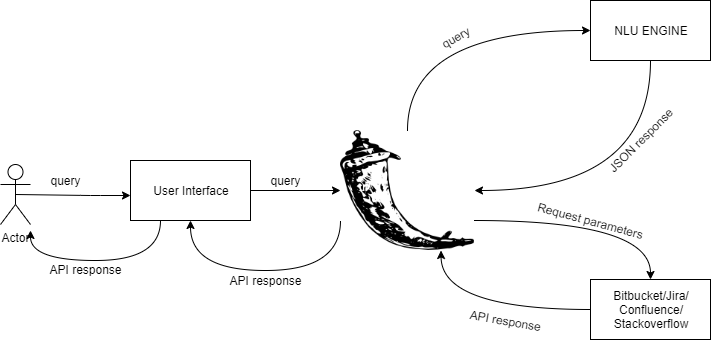

The diagram above was exported from draw.io. Its source (the exported page's mxGraphModel, read from the mxfile embedded in the PNG):
<mxGraphModel dx="1010" dy="556" grid="1" gridSize="10" guides="1" tooltips="1" connect="1" arrows="1" fold="1" page="1" pageScale="1" pageWidth="850" pageHeight="1100" math="0" shadow="0">
  <root>
    <mxCell id="0" />
    <mxCell id="1" parent="0" />
    <mxCell id="kvKxSMCfIR3IbvYcSVPq-2" style="edgeStyle=orthogonalEdgeStyle;rounded=0;orthogonalLoop=1;jettySize=auto;html=1;exitX=0.5;exitY=1;exitDx=0;exitDy=0;entryX=1;entryY=0.5;entryDx=0;entryDy=0;elbow=vertical;curved=1;" edge="1" parent="1" source="4axQwpNrgERKwtYe_r5O-2" target="4axQwpNrgERKwtYe_r5O-3">
      <mxGeometry relative="1" as="geometry" />
    </mxCell>
    <mxCell id="4axQwpNrgERKwtYe_r5O-2" value="NLU ENGINE" style="rounded=0;whiteSpace=wrap;html=1;" parent="1" vertex="1">
      <mxGeometry x="630" y="140" width="120" height="60" as="geometry" />
    </mxCell>
    <mxCell id="kvKxSMCfIR3IbvYcSVPq-1" style="edgeStyle=orthogonalEdgeStyle;rounded=0;orthogonalLoop=1;jettySize=auto;html=1;exitX=0.5;exitY=0;exitDx=0;exitDy=0;entryX=0;entryY=0.5;entryDx=0;entryDy=0;curved=1;" edge="1" parent="1" source="4axQwpNrgERKwtYe_r5O-3" target="4axQwpNrgERKwtYe_r5O-2">
      <mxGeometry relative="1" as="geometry" />
    </mxCell>
    <mxCell id="kvKxSMCfIR3IbvYcSVPq-3" style="edgeStyle=orthogonalEdgeStyle;curved=1;rounded=0;orthogonalLoop=1;jettySize=auto;html=1;exitX=0;exitY=0.75;exitDx=0;exitDy=0;entryX=0.5;entryY=1;entryDx=0;entryDy=0;" edge="1" parent="1" source="4axQwpNrgERKwtYe_r5O-3" target="4axQwpNrgERKwtYe_r5O-8">
      <mxGeometry relative="1" as="geometry">
        <Array as="points">
          <mxPoint x="380" y="410" />
          <mxPoint x="230" y="410" />
        </Array>
      </mxGeometry>
    </mxCell>
    <mxCell id="kvKxSMCfIR3IbvYcSVPq-5" style="edgeStyle=orthogonalEdgeStyle;curved=1;rounded=0;orthogonalLoop=1;jettySize=auto;html=1;exitX=1;exitY=0.75;exitDx=0;exitDy=0;" edge="1" parent="1" source="4axQwpNrgERKwtYe_r5O-3" target="4axQwpNrgERKwtYe_r5O-5">
      <mxGeometry relative="1" as="geometry" />
    </mxCell>
    <mxCell id="4axQwpNrgERKwtYe_r5O-3" value="" style="shape=image;aspect=fixed;image=data:image/png,(base64 omitted: 9244 chars);" parent="1" vertex="1">
      <mxGeometry x="380" y="270" width="134" height="120" as="geometry" />
    </mxCell>
    <mxCell id="4axQwpNrgERKwtYe_r5O-4" value="Actor" style="shape=umlActor;verticalLabelPosition=bottom;labelBackgroundColor=#ffffff;verticalAlign=top;html=1;outlineConnect=0;" parent="1" vertex="1">
      <mxGeometry x="40" y="304" width="30" height="60" as="geometry" />
    </mxCell>
    <mxCell id="kvKxSMCfIR3IbvYcSVPq-6" style="edgeStyle=orthogonalEdgeStyle;curved=1;rounded=0;orthogonalLoop=1;jettySize=auto;html=1;exitX=0;exitY=0.5;exitDx=0;exitDy=0;entryX=0.75;entryY=1;entryDx=0;entryDy=0;" edge="1" parent="1" source="4axQwpNrgERKwtYe_r5O-5" target="4axQwpNrgERKwtYe_r5O-3">
      <mxGeometry relative="1" as="geometry" />
    </mxCell>
    <mxCell id="4axQwpNrgERKwtYe_r5O-5" value="Bitbucket/Jira/ Confluence/ Stackoverflow" style="rounded=0;whiteSpace=wrap;html=1;" parent="1" vertex="1">
      <mxGeometry x="630" y="419" width="120" height="60" as="geometry" />
    </mxCell>
    <mxCell id="kvKxSMCfIR3IbvYcSVPq-9" style="edgeStyle=orthogonalEdgeStyle;curved=1;rounded=0;orthogonalLoop=1;jettySize=auto;html=1;exitX=0.25;exitY=1;exitDx=0;exitDy=0;" edge="1" parent="1" source="4axQwpNrgERKwtYe_r5O-8">
      <mxGeometry relative="1" as="geometry">
        <mxPoint x="70" y="370" as="targetPoint" />
        <Array as="points">
          <mxPoint x="200" y="400" />
          <mxPoint x="70" y="400" />
        </Array>
      </mxGeometry>
    </mxCell>
    <mxCell id="4axQwpNrgERKwtYe_r5O-8" value="User Interface" style="rounded=0;whiteSpace=wrap;html=1;" parent="1" vertex="1">
      <mxGeometry x="170" y="300" width="120" height="60" as="geometry" />
    </mxCell>
    <mxCell id="4axQwpNrgERKwtYe_r5O-10" value="" style="endArrow=classic;html=1;entryX=0;entryY=0.5;entryDx=0;entryDy=0;exitX=0.5;exitY=0.5;exitDx=0;exitDy=0;exitPerimeter=0;" parent="1" edge="1" source="4axQwpNrgERKwtYe_r5O-4">
      <mxGeometry width="50" height="50" relative="1" as="geometry">
        <mxPoint x="70" y="335" as="sourcePoint" />
        <mxPoint x="170" y="335" as="targetPoint" />
        <Array as="points">
          <mxPoint x="130" y="335" />
        </Array>
      </mxGeometry>
    </mxCell>
    <mxCell id="4axQwpNrgERKwtYe_r5O-11" value="" style="endArrow=classic;html=1;exitX=1;exitY=0.5;exitDx=0;exitDy=0;" parent="1" source="4axQwpNrgERKwtYe_r5O-8" target="4axQwpNrgERKwtYe_r5O-3" edge="1">
      <mxGeometry width="50" height="50" relative="1" as="geometry">
        <mxPoint x="50" y="720" as="sourcePoint" />
        <mxPoint x="100" y="670" as="targetPoint" />
      </mxGeometry>
    </mxCell>
    <mxCell id="kvKxSMCfIR3IbvYcSVPq-10" value="query" style="text;html=1;align=center;verticalAlign=middle;resizable=0;points=[];autosize=1;" vertex="1" parent="1">
      <mxGeometry x="80" y="310" width="50" height="20" as="geometry" />
    </mxCell>
    <mxCell id="kvKxSMCfIR3IbvYcSVPq-11" value="Request parameters" style="text;html=1;align=center;verticalAlign=middle;resizable=0;points=[];autosize=1;rotation=15;" vertex="1" parent="1">
      <mxGeometry x="570" y="350" width="120" height="20" as="geometry" />
    </mxCell>
    <mxCell id="kvKxSMCfIR3IbvYcSVPq-12" value="query" style="text;html=1;align=center;verticalAlign=middle;resizable=0;points=[];autosize=1;" vertex="1" parent="1">
      <mxGeometry x="300" y="310" width="50" height="20" as="geometry" />
    </mxCell>
    <mxCell id="kvKxSMCfIR3IbvYcSVPq-13" value="query" style="text;html=1;align=center;verticalAlign=middle;resizable=0;points=[];autosize=1;rotation=-30;" vertex="1" parent="1">
      <mxGeometry x="470" y="167" width="50" height="20" as="geometry" />
    </mxCell>
    <mxCell id="kvKxSMCfIR3IbvYcSVPq-14" value="API response" style="text;html=1;align=center;verticalAlign=middle;resizable=0;points=[];autosize=1;" vertex="1" parent="1">
      <mxGeometry x="80" y="399" width="90" height="20" as="geometry" />
    </mxCell>
    <mxCell id="kvKxSMCfIR3IbvYcSVPq-15" value="API response" style="text;html=1;align=center;verticalAlign=middle;resizable=0;points=[];autosize=1;" vertex="1" parent="1">
      <mxGeometry x="260" y="410" width="90" height="20" as="geometry" />
    </mxCell>
    <mxCell id="kvKxSMCfIR3IbvYcSVPq-16" value="JSON response" style="text;html=1;align=center;verticalAlign=middle;resizable=0;points=[];autosize=1;rotation=-45;" vertex="1" parent="1">
      <mxGeometry x="630" y="270" width="100" height="20" as="geometry" />
    </mxCell>
    <mxCell id="kvKxSMCfIR3IbvYcSVPq-17" value="API response" style="text;html=1;align=center;verticalAlign=middle;resizable=0;points=[];autosize=1;rotation=10;" vertex="1" parent="1">
      <mxGeometry x="500" y="450" width="90" height="20" as="geometry" />
    </mxCell>
  </root>
</mxGraphModel>